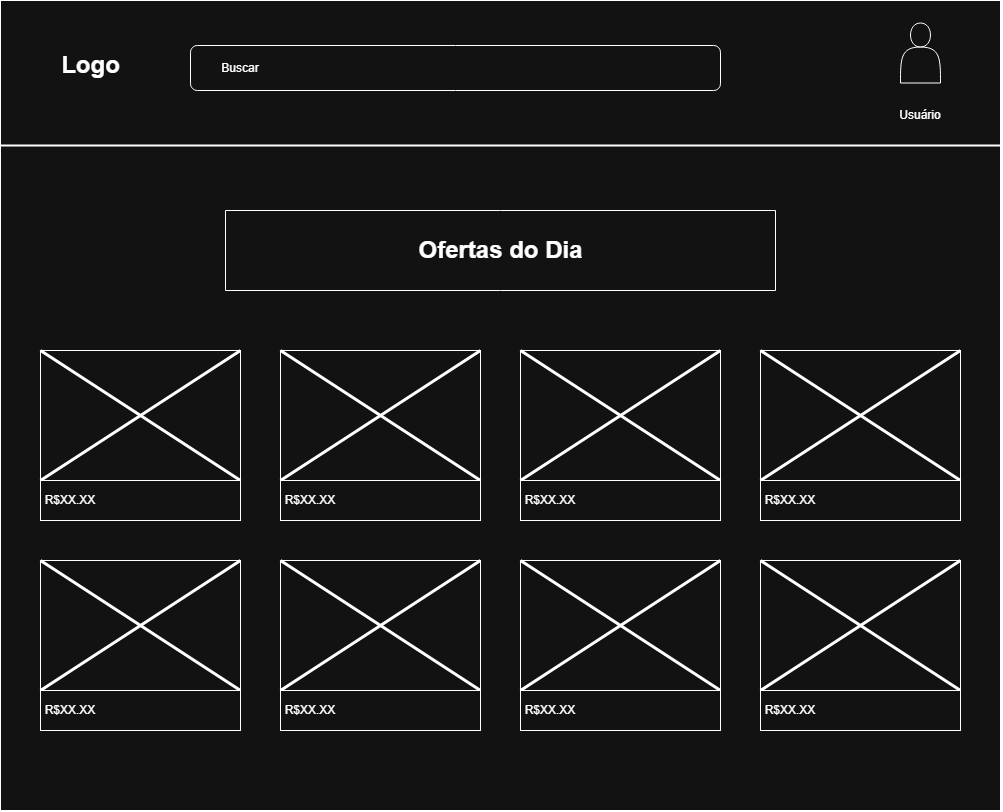

The diagram above was exported from draw.io. Its source (the exported page's mxGraphModel, read from the mxfile embedded in the PNG):
<mxGraphModel dx="1687" dy="1745" grid="1" gridSize="10" guides="1" tooltips="1" connect="1" arrows="1" fold="1" page="1" pageScale="1" pageWidth="1169" pageHeight="827" math="0" shadow="0">
  <root>
    <mxCell id="0" />
    <mxCell id="1" parent="0" />
    <mxCell id="ZT6estYyaikJejVTgxqo-5" value="" style="rounded=0;whiteSpace=wrap;html=1;" vertex="1" parent="1">
      <mxGeometry x="130" y="-10" width="1000" height="810" as="geometry" />
    </mxCell>
    <mxCell id="ZT6estYyaikJejVTgxqo-7" value="" style="line;strokeWidth=2;html=1;" vertex="1" parent="1">
      <mxGeometry x="130" y="130" width="1000" height="10" as="geometry" />
    </mxCell>
    <mxCell id="ZT6estYyaikJejVTgxqo-8" value="Logo" style="text;strokeColor=none;fillColor=none;html=1;fontSize=24;fontStyle=1;verticalAlign=middle;align=center;" vertex="1" parent="1">
      <mxGeometry x="170" y="35" width="100" height="40" as="geometry" />
    </mxCell>
    <mxCell id="ZT6estYyaikJejVTgxqo-10" value="" style="rounded=1;whiteSpace=wrap;html=1;" vertex="1" parent="1">
      <mxGeometry x="320" y="35" width="530" height="45" as="geometry" />
    </mxCell>
    <mxCell id="ZT6estYyaikJejVTgxqo-11" value="Buscar" style="text;html=1;align=center;verticalAlign=middle;whiteSpace=wrap;rounded=0;" vertex="1" parent="1">
      <mxGeometry x="340" y="42.5" width="60" height="30" as="geometry" />
    </mxCell>
    <mxCell id="ZT6estYyaikJejVTgxqo-18" value="Usuário" style="text;html=1;align=center;verticalAlign=middle;whiteSpace=wrap;rounded=0;" vertex="1" parent="1">
      <mxGeometry x="1020" y="90" width="60" height="30" as="geometry" />
    </mxCell>
    <mxCell id="ZT6estYyaikJejVTgxqo-19" value="" style="shape=actor;whiteSpace=wrap;html=1;" vertex="1" parent="1">
      <mxGeometry x="1030" y="12.5" width="40" height="60" as="geometry" />
    </mxCell>
    <mxCell id="ZT6estYyaikJejVTgxqo-21" value="" style="rounded=0;whiteSpace=wrap;html=1;" vertex="1" parent="1">
      <mxGeometry x="170" y="340" width="200" height="130" as="geometry" />
    </mxCell>
    <mxCell id="ZT6estYyaikJejVTgxqo-23" value="" style="shape=umlDestroy;whiteSpace=wrap;html=1;strokeWidth=3;targetShapes=umlLifeline;" vertex="1" parent="1">
      <mxGeometry x="170" y="340" width="200" height="130" as="geometry" />
    </mxCell>
    <mxCell id="ZT6estYyaikJejVTgxqo-24" value="" style="rounded=0;whiteSpace=wrap;html=1;" vertex="1" parent="1">
      <mxGeometry x="410" y="340" width="200" height="130" as="geometry" />
    </mxCell>
    <mxCell id="ZT6estYyaikJejVTgxqo-25" value="" style="rounded=0;whiteSpace=wrap;html=1;" vertex="1" parent="1">
      <mxGeometry x="650" y="340" width="200" height="130" as="geometry" />
    </mxCell>
    <mxCell id="ZT6estYyaikJejVTgxqo-26" value="" style="rounded=0;whiteSpace=wrap;html=1;" vertex="1" parent="1">
      <mxGeometry x="890" y="340" width="200" height="130" as="geometry" />
    </mxCell>
    <mxCell id="ZT6estYyaikJejVTgxqo-27" value="" style="shape=umlDestroy;whiteSpace=wrap;html=1;strokeWidth=3;targetShapes=umlLifeline;" vertex="1" parent="1">
      <mxGeometry x="410" y="340" width="200" height="130" as="geometry" />
    </mxCell>
    <mxCell id="ZT6estYyaikJejVTgxqo-28" value="" style="shape=umlDestroy;whiteSpace=wrap;html=1;strokeWidth=3;targetShapes=umlLifeline;" vertex="1" parent="1">
      <mxGeometry x="890" y="340" width="200" height="130" as="geometry" />
    </mxCell>
    <mxCell id="ZT6estYyaikJejVTgxqo-29" value="" style="shape=umlDestroy;whiteSpace=wrap;html=1;strokeWidth=3;targetShapes=umlLifeline;" vertex="1" parent="1">
      <mxGeometry x="650" y="340" width="200" height="130" as="geometry" />
    </mxCell>
    <mxCell id="ZT6estYyaikJejVTgxqo-30" value="" style="rounded=0;whiteSpace=wrap;html=1;" vertex="1" parent="1">
      <mxGeometry x="170" y="550" width="200" height="130" as="geometry" />
    </mxCell>
    <mxCell id="ZT6estYyaikJejVTgxqo-31" value="" style="rounded=0;whiteSpace=wrap;html=1;" vertex="1" parent="1">
      <mxGeometry x="410" y="550" width="200" height="130" as="geometry" />
    </mxCell>
    <mxCell id="ZT6estYyaikJejVTgxqo-32" value="" style="rounded=0;whiteSpace=wrap;html=1;" vertex="1" parent="1">
      <mxGeometry x="650" y="550" width="200" height="130" as="geometry" />
    </mxCell>
    <mxCell id="ZT6estYyaikJejVTgxqo-33" value="" style="rounded=0;whiteSpace=wrap;html=1;" vertex="1" parent="1">
      <mxGeometry x="890" y="550" width="200" height="130" as="geometry" />
    </mxCell>
    <mxCell id="ZT6estYyaikJejVTgxqo-34" value="" style="shape=umlDestroy;whiteSpace=wrap;html=1;strokeWidth=3;targetShapes=umlLifeline;" vertex="1" parent="1">
      <mxGeometry x="890" y="550" width="200" height="130" as="geometry" />
    </mxCell>
    <mxCell id="ZT6estYyaikJejVTgxqo-35" value="" style="shape=umlDestroy;whiteSpace=wrap;html=1;strokeWidth=3;targetShapes=umlLifeline;" vertex="1" parent="1">
      <mxGeometry x="650" y="550" width="200" height="130" as="geometry" />
    </mxCell>
    <mxCell id="ZT6estYyaikJejVTgxqo-36" value="" style="shape=umlDestroy;whiteSpace=wrap;html=1;strokeWidth=3;targetShapes=umlLifeline;" vertex="1" parent="1">
      <mxGeometry x="410" y="550" width="200" height="130" as="geometry" />
    </mxCell>
    <mxCell id="ZT6estYyaikJejVTgxqo-37" value="" style="shape=umlDestroy;whiteSpace=wrap;html=1;strokeWidth=3;targetShapes=umlLifeline;" vertex="1" parent="1">
      <mxGeometry x="170" y="550" width="200" height="130" as="geometry" />
    </mxCell>
    <mxCell id="ZT6estYyaikJejVTgxqo-38" value="" style="verticalLabelPosition=bottom;verticalAlign=top;html=1;shape=mxgraph.basic.rect;fillColor2=none;strokeWidth=1;size=20;indent=5;" vertex="1" parent="1">
      <mxGeometry x="355" y="200" width="550" height="80" as="geometry" />
    </mxCell>
    <mxCell id="ZT6estYyaikJejVTgxqo-39" value="Ofertas do Dia" style="text;strokeColor=none;fillColor=none;html=1;fontSize=24;fontStyle=1;verticalAlign=middle;align=center;" vertex="1" parent="1">
      <mxGeometry x="580" y="220" width="100" height="40" as="geometry" />
    </mxCell>
    <mxCell id="ZT6estYyaikJejVTgxqo-40" value="" style="rounded=0;whiteSpace=wrap;html=1;" vertex="1" parent="1">
      <mxGeometry x="170" y="470" width="200" height="40" as="geometry" />
    </mxCell>
    <mxCell id="ZT6estYyaikJejVTgxqo-41" value="R$XX.XX" style="text;html=1;align=center;verticalAlign=middle;whiteSpace=wrap;rounded=0;" vertex="1" parent="1">
      <mxGeometry x="170" y="475" width="60" height="30" as="geometry" />
    </mxCell>
    <mxCell id="ZT6estYyaikJejVTgxqo-42" value="" style="rounded=0;whiteSpace=wrap;html=1;" vertex="1" parent="1">
      <mxGeometry x="410" y="470" width="200" height="40" as="geometry" />
    </mxCell>
    <mxCell id="ZT6estYyaikJejVTgxqo-43" value="" style="rounded=0;whiteSpace=wrap;html=1;" vertex="1" parent="1">
      <mxGeometry x="650" y="470" width="200" height="40" as="geometry" />
    </mxCell>
    <mxCell id="ZT6estYyaikJejVTgxqo-44" value="" style="rounded=0;whiteSpace=wrap;html=1;" vertex="1" parent="1">
      <mxGeometry x="890" y="470" width="200" height="40" as="geometry" />
    </mxCell>
    <mxCell id="ZT6estYyaikJejVTgxqo-45" value="" style="rounded=0;whiteSpace=wrap;html=1;" vertex="1" parent="1">
      <mxGeometry x="170" y="680" width="200" height="40" as="geometry" />
    </mxCell>
    <mxCell id="ZT6estYyaikJejVTgxqo-46" value="" style="rounded=0;whiteSpace=wrap;html=1;" vertex="1" parent="1">
      <mxGeometry x="410" y="680" width="200" height="40" as="geometry" />
    </mxCell>
    <mxCell id="ZT6estYyaikJejVTgxqo-47" value="" style="rounded=0;whiteSpace=wrap;html=1;" vertex="1" parent="1">
      <mxGeometry x="650" y="680" width="200" height="40" as="geometry" />
    </mxCell>
    <mxCell id="ZT6estYyaikJejVTgxqo-48" value="" style="rounded=0;whiteSpace=wrap;html=1;" vertex="1" parent="1">
      <mxGeometry x="890" y="680" width="200" height="40" as="geometry" />
    </mxCell>
    <mxCell id="ZT6estYyaikJejVTgxqo-49" value="R$XX.XX" style="text;html=1;align=center;verticalAlign=middle;whiteSpace=wrap;rounded=0;" vertex="1" parent="1">
      <mxGeometry x="410" y="475" width="60" height="30" as="geometry" />
    </mxCell>
    <mxCell id="ZT6estYyaikJejVTgxqo-50" value="R$XX.XX" style="text;html=1;align=center;verticalAlign=middle;whiteSpace=wrap;rounded=0;" vertex="1" parent="1">
      <mxGeometry x="650" y="475" width="60" height="30" as="geometry" />
    </mxCell>
    <mxCell id="ZT6estYyaikJejVTgxqo-51" value="R$XX.XX" style="text;html=1;align=center;verticalAlign=middle;whiteSpace=wrap;rounded=0;" vertex="1" parent="1">
      <mxGeometry x="890" y="475" width="60" height="30" as="geometry" />
    </mxCell>
    <mxCell id="ZT6estYyaikJejVTgxqo-52" value="R$XX.XX" style="text;html=1;align=center;verticalAlign=middle;whiteSpace=wrap;rounded=0;" vertex="1" parent="1">
      <mxGeometry x="890" y="685" width="60" height="30" as="geometry" />
    </mxCell>
    <mxCell id="ZT6estYyaikJejVTgxqo-53" value="R$XX.XX" style="text;html=1;align=center;verticalAlign=middle;whiteSpace=wrap;rounded=0;" vertex="1" parent="1">
      <mxGeometry x="650" y="685" width="60" height="30" as="geometry" />
    </mxCell>
    <mxCell id="ZT6estYyaikJejVTgxqo-54" value="R$XX.XX" style="text;html=1;align=center;verticalAlign=middle;whiteSpace=wrap;rounded=0;" vertex="1" parent="1">
      <mxGeometry x="410" y="685" width="60" height="30" as="geometry" />
    </mxCell>
    <mxCell id="ZT6estYyaikJejVTgxqo-55" value="R$XX.XX" style="text;html=1;align=center;verticalAlign=middle;whiteSpace=wrap;rounded=0;" vertex="1" parent="1">
      <mxGeometry x="170" y="685" width="60" height="30" as="geometry" />
    </mxCell>
  </root>
</mxGraphModel>